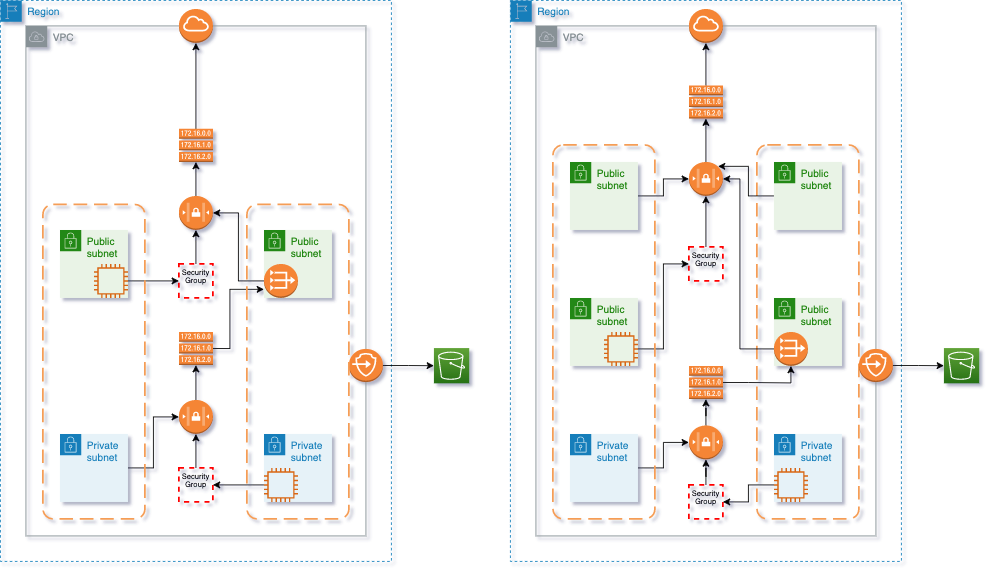

The diagram above was exported from draw.io. Its source (the exported page's mxGraphModel, read from the mxfile embedded in the PNG):
<mxGraphModel dx="2276" dy="905" grid="1" gridSize="10" guides="1" tooltips="1" connect="1" arrows="1" fold="1" page="1" pageScale="1" pageWidth="850" pageHeight="1100" math="0" shadow="0">
  <root>
    <mxCell id="0" />
    <mxCell id="1" parent="0" />
    <mxCell id="2" value="" style="rounded=1;arcSize=10;dashed=1;strokeColor=#F59D56;fillColor=none;gradientColor=none;dashPattern=8 4;strokeWidth=2;fontSize=9;" vertex="1" parent="1">
      <mxGeometry x="260" y="420" width="120" height="440" as="geometry" />
    </mxCell>
    <mxCell id="3" value="Region" style="points=[[0,0],[0.25,0],[0.5,0],[0.75,0],[1,0],[1,0.25],[1,0.5],[1,0.75],[1,1],[0.75,1],[0.5,1],[0.25,1],[0,1],[0,0.75],[0,0.5],[0,0.25]];outlineConnect=0;gradientColor=none;html=1;whiteSpace=wrap;fontSize=12;fontStyle=0;shape=mxgraph.aws4.group;grIcon=mxgraph.aws4.group_region;strokeColor=#147EBA;fillColor=none;verticalAlign=top;align=left;spacingLeft=30;fontColor=#147EBA;dashed=1;" vertex="1" parent="1">
      <mxGeometry x="-630" y="250" width="460" height="660" as="geometry" />
    </mxCell>
    <mxCell id="4" value="Region" style="points=[[0,0],[0.25,0],[0.5,0],[0.75,0],[1,0],[1,0.25],[1,0.5],[1,0.75],[1,1],[0.75,1],[0.5,1],[0.25,1],[0,1],[0,0.75],[0,0.5],[0,0.25]];outlineConnect=0;gradientColor=none;html=1;whiteSpace=wrap;fontSize=12;fontStyle=0;shape=mxgraph.aws4.group;grIcon=mxgraph.aws4.group_region;strokeColor=#147EBA;fillColor=none;verticalAlign=top;align=left;spacingLeft=30;fontColor=#147EBA;dashed=1;" vertex="1" parent="1">
      <mxGeometry x="-30" y="250" width="460" height="660" as="geometry" />
    </mxCell>
    <mxCell id="5" value="VPC" style="outlineConnect=0;gradientColor=none;html=1;whiteSpace=wrap;fontSize=12;fontStyle=0;shape=mxgraph.aws4.group;grIcon=mxgraph.aws4.group_vpc;strokeColor=#879196;fillColor=none;verticalAlign=top;align=left;spacingLeft=30;fontColor=#879196;dashed=0;" vertex="1" parent="1">
      <mxGeometry x="-600" y="280" width="400" height="600" as="geometry" />
    </mxCell>
    <mxCell id="6" value="VPC" style="outlineConnect=0;gradientColor=none;html=1;whiteSpace=wrap;fontSize=12;fontStyle=0;shape=mxgraph.aws4.group;grIcon=mxgraph.aws4.group_vpc;strokeColor=#879196;fillColor=none;verticalAlign=top;align=left;spacingLeft=30;fontColor=#879196;dashed=0;" vertex="1" parent="1">
      <mxGeometry y="280" width="400" height="600" as="geometry" />
    </mxCell>
    <mxCell id="7" style="edgeStyle=orthogonalEdgeStyle;rounded=0;orthogonalLoop=1;jettySize=auto;html=1;entryX=0;entryY=0.5;entryDx=0;entryDy=0;entryPerimeter=0;fontSize=9;" edge="1" source="8" target="28" parent="1">
      <mxGeometry relative="1" as="geometry" />
    </mxCell>
    <mxCell id="8" value="Private subnet" style="points=[[0,0],[0.25,0],[0.5,0],[0.75,0],[1,0],[1,0.25],[1,0.5],[1,0.75],[1,1],[0.75,1],[0.5,1],[0.25,1],[0,1],[0,0.75],[0,0.5],[0,0.25]];outlineConnect=0;gradientColor=none;html=1;whiteSpace=wrap;fontSize=12;fontStyle=0;shape=mxgraph.aws4.group;grIcon=mxgraph.aws4.group_security_group;grStroke=0;strokeColor=#147EBA;fillColor=#E6F2F8;verticalAlign=top;align=left;spacingLeft=30;fontColor=#147EBA;dashed=0;" vertex="1" parent="1">
      <mxGeometry x="-560" y="760" width="80" height="80" as="geometry" />
    </mxCell>
    <mxCell id="9" value="Public subnet" style="points=[[0,0],[0.25,0],[0.5,0],[0.75,0],[1,0],[1,0.25],[1,0.5],[1,0.75],[1,1],[0.75,1],[0.5,1],[0.25,1],[0,1],[0,0.75],[0,0.5],[0,0.25]];outlineConnect=0;gradientColor=none;html=1;whiteSpace=wrap;fontSize=12;fontStyle=0;shape=mxgraph.aws4.group;grIcon=mxgraph.aws4.group_security_group;grStroke=0;strokeColor=#248814;fillColor=#E9F3E6;verticalAlign=top;align=left;spacingLeft=30;fontColor=#248814;dashed=0;" vertex="1" parent="1">
      <mxGeometry x="-560" y="520" width="80" height="80" as="geometry" />
    </mxCell>
    <mxCell id="10" value="Public subnet" style="points=[[0,0],[0.25,0],[0.5,0],[0.75,0],[1,0],[1,0.25],[1,0.5],[1,0.75],[1,1],[0.75,1],[0.5,1],[0.25,1],[0,1],[0,0.75],[0,0.5],[0,0.25]];outlineConnect=0;gradientColor=none;html=1;whiteSpace=wrap;fontSize=12;fontStyle=0;shape=mxgraph.aws4.group;grIcon=mxgraph.aws4.group_security_group;grStroke=0;strokeColor=#248814;fillColor=#E9F3E6;verticalAlign=top;align=left;spacingLeft=30;fontColor=#248814;dashed=0;" vertex="1" parent="1">
      <mxGeometry x="-320" y="520" width="80" height="80" as="geometry" />
    </mxCell>
    <mxCell id="11" value="Public subnet" style="points=[[0,0],[0.25,0],[0.5,0],[0.75,0],[1,0],[1,0.25],[1,0.5],[1,0.75],[1,1],[0.75,1],[0.5,1],[0.25,1],[0,1],[0,0.75],[0,0.5],[0,0.25]];outlineConnect=0;gradientColor=none;html=1;whiteSpace=wrap;fontSize=12;fontStyle=0;shape=mxgraph.aws4.group;grIcon=mxgraph.aws4.group_security_group;grStroke=0;strokeColor=#248814;fillColor=#E9F3E6;verticalAlign=top;align=left;spacingLeft=30;fontColor=#248814;dashed=0;" vertex="1" parent="1">
      <mxGeometry x="280" y="600" width="80" height="80" as="geometry" />
    </mxCell>
    <mxCell id="12" value="Public subnet" style="points=[[0,0],[0.25,0],[0.5,0],[0.75,0],[1,0],[1,0.25],[1,0.5],[1,0.75],[1,1],[0.75,1],[0.5,1],[0.25,1],[0,1],[0,0.75],[0,0.5],[0,0.25]];outlineConnect=0;gradientColor=none;html=1;whiteSpace=wrap;fontSize=12;fontStyle=0;shape=mxgraph.aws4.group;grIcon=mxgraph.aws4.group_security_group;grStroke=0;strokeColor=#248814;fillColor=#E9F3E6;verticalAlign=top;align=left;spacingLeft=30;fontColor=#248814;dashed=0;" vertex="1" parent="1">
      <mxGeometry x="40" y="600" width="80" height="80" as="geometry" />
    </mxCell>
    <mxCell id="13" style="edgeStyle=orthogonalEdgeStyle;rounded=0;orthogonalLoop=1;jettySize=auto;html=1;entryX=0.855;entryY=0.13;entryDx=0;entryDy=0;entryPerimeter=0;fontSize=9;" edge="1" source="14" target="26" parent="1">
      <mxGeometry relative="1" as="geometry" />
    </mxCell>
    <mxCell id="14" value="Public subnet" style="points=[[0,0],[0.25,0],[0.5,0],[0.75,0],[1,0],[1,0.25],[1,0.5],[1,0.75],[1,1],[0.75,1],[0.5,1],[0.25,1],[0,1],[0,0.75],[0,0.5],[0,0.25]];outlineConnect=0;gradientColor=none;html=1;whiteSpace=wrap;fontSize=12;fontStyle=0;shape=mxgraph.aws4.group;grIcon=mxgraph.aws4.group_security_group;grStroke=0;strokeColor=#248814;fillColor=#E9F3E6;verticalAlign=top;align=left;spacingLeft=30;fontColor=#248814;dashed=0;" vertex="1" parent="1">
      <mxGeometry x="280" y="440" width="80" height="80" as="geometry" />
    </mxCell>
    <mxCell id="15" style="edgeStyle=orthogonalEdgeStyle;rounded=0;orthogonalLoop=1;jettySize=auto;html=1;entryX=0;entryY=0.5;entryDx=0;entryDy=0;entryPerimeter=0;fontSize=9;" edge="1" source="16" target="26" parent="1">
      <mxGeometry relative="1" as="geometry" />
    </mxCell>
    <mxCell id="16" value="Public subnet" style="points=[[0,0],[0.25,0],[0.5,0],[0.75,0],[1,0],[1,0.25],[1,0.5],[1,0.75],[1,1],[0.75,1],[0.5,1],[0.25,1],[0,1],[0,0.75],[0,0.5],[0,0.25]];outlineConnect=0;gradientColor=none;html=1;whiteSpace=wrap;fontSize=12;fontStyle=0;shape=mxgraph.aws4.group;grIcon=mxgraph.aws4.group_security_group;grStroke=0;strokeColor=#248814;fillColor=#E9F3E6;verticalAlign=top;align=left;spacingLeft=30;fontColor=#248814;dashed=0;" vertex="1" parent="1">
      <mxGeometry x="40" y="440" width="80" height="80" as="geometry" />
    </mxCell>
    <mxCell id="17" value="Private subnet" style="points=[[0,0],[0.25,0],[0.5,0],[0.75,0],[1,0],[1,0.25],[1,0.5],[1,0.75],[1,1],[0.75,1],[0.5,1],[0.25,1],[0,1],[0,0.75],[0,0.5],[0,0.25]];outlineConnect=0;gradientColor=none;html=1;whiteSpace=wrap;fontSize=12;fontStyle=0;shape=mxgraph.aws4.group;grIcon=mxgraph.aws4.group_security_group;grStroke=0;strokeColor=#147EBA;fillColor=#E6F2F8;verticalAlign=top;align=left;spacingLeft=30;fontColor=#147EBA;dashed=0;" vertex="1" parent="1">
      <mxGeometry x="-320" y="760" width="80" height="80" as="geometry" />
    </mxCell>
    <mxCell id="18" style="edgeStyle=orthogonalEdgeStyle;rounded=0;orthogonalLoop=1;jettySize=auto;html=1;entryX=0;entryY=0.5;entryDx=0;entryDy=0;entryPerimeter=0;fontSize=9;" edge="1" source="19" target="24" parent="1">
      <mxGeometry relative="1" as="geometry" />
    </mxCell>
    <mxCell id="19" value="Private subnet" style="points=[[0,0],[0.25,0],[0.5,0],[0.75,0],[1,0],[1,0.25],[1,0.5],[1,0.75],[1,1],[0.75,1],[0.5,1],[0.25,1],[0,1],[0,0.75],[0,0.5],[0,0.25]];outlineConnect=0;gradientColor=none;html=1;whiteSpace=wrap;fontSize=12;fontStyle=0;shape=mxgraph.aws4.group;grIcon=mxgraph.aws4.group_security_group;grStroke=0;strokeColor=#147EBA;fillColor=#E6F2F8;verticalAlign=top;align=left;spacingLeft=30;fontColor=#147EBA;dashed=0;" vertex="1" parent="1">
      <mxGeometry x="40" y="760" width="80" height="80" as="geometry" />
    </mxCell>
    <mxCell id="20" value="Private subnet" style="points=[[0,0],[0.25,0],[0.5,0],[0.75,0],[1,0],[1,0.25],[1,0.5],[1,0.75],[1,1],[0.75,1],[0.5,1],[0.25,1],[0,1],[0,0.75],[0,0.5],[0,0.25]];outlineConnect=0;gradientColor=none;html=1;whiteSpace=wrap;fontSize=12;fontStyle=0;shape=mxgraph.aws4.group;grIcon=mxgraph.aws4.group_security_group;grStroke=0;strokeColor=#147EBA;fillColor=#E6F2F8;verticalAlign=top;align=left;spacingLeft=30;fontColor=#147EBA;dashed=0;" vertex="1" parent="1">
      <mxGeometry x="280" y="760" width="80" height="80" as="geometry" />
    </mxCell>
    <mxCell id="21" style="edgeStyle=orthogonalEdgeStyle;rounded=0;orthogonalLoop=1;jettySize=auto;html=1;entryX=0.5;entryY=1;entryDx=0;entryDy=0;entryPerimeter=0;fontSize=9;" edge="1" source="22" target="46" parent="1">
      <mxGeometry relative="1" as="geometry" />
    </mxCell>
    <mxCell id="22" value="" style="outlineConnect=0;dashed=0;verticalLabelPosition=bottom;verticalAlign=top;align=center;html=1;shape=mxgraph.aws3.network_access_controllist;fillColor=#F58534;gradientColor=none;fontSize=9;" vertex="1" parent="1">
      <mxGeometry x="-420" y="480" width="40" height="40" as="geometry" />
    </mxCell>
    <mxCell id="23" style="edgeStyle=orthogonalEdgeStyle;rounded=0;orthogonalLoop=1;jettySize=auto;html=1;entryX=0.5;entryY=1;entryDx=0;entryDy=0;entryPerimeter=0;fontSize=9;" edge="1" source="24" target="40" parent="1">
      <mxGeometry relative="1" as="geometry" />
    </mxCell>
    <mxCell id="24" value="" style="outlineConnect=0;dashed=0;verticalLabelPosition=bottom;verticalAlign=top;align=center;html=1;shape=mxgraph.aws3.network_access_controllist;fillColor=#F58534;gradientColor=none;fontSize=9;" vertex="1" parent="1">
      <mxGeometry x="180" y="750" width="40" height="40" as="geometry" />
    </mxCell>
    <mxCell id="25" style="edgeStyle=orthogonalEdgeStyle;rounded=0;orthogonalLoop=1;jettySize=auto;html=1;entryX=0.5;entryY=1;entryDx=0;entryDy=0;entryPerimeter=0;fontSize=9;" edge="1" source="26" target="42" parent="1">
      <mxGeometry relative="1" as="geometry" />
    </mxCell>
    <mxCell id="26" value="" style="outlineConnect=0;dashed=0;verticalLabelPosition=bottom;verticalAlign=top;align=center;html=1;shape=mxgraph.aws3.network_access_controllist;fillColor=#F58534;gradientColor=none;fontSize=9;" vertex="1" parent="1">
      <mxGeometry x="180" y="440" width="40" height="40" as="geometry" />
    </mxCell>
    <mxCell id="27" style="edgeStyle=orthogonalEdgeStyle;rounded=0;orthogonalLoop=1;jettySize=auto;html=1;entryX=0.5;entryY=1;entryDx=0;entryDy=0;entryPerimeter=0;fontSize=9;" edge="1" source="28" target="44" parent="1">
      <mxGeometry relative="1" as="geometry" />
    </mxCell>
    <mxCell id="28" value="" style="outlineConnect=0;dashed=0;verticalLabelPosition=bottom;verticalAlign=top;align=center;html=1;shape=mxgraph.aws3.network_access_controllist;fillColor=#F58534;gradientColor=none;fontSize=9;" vertex="1" parent="1">
      <mxGeometry x="-420" y="720" width="40" height="40" as="geometry" />
    </mxCell>
    <mxCell id="29" style="edgeStyle=orthogonalEdgeStyle;rounded=0;orthogonalLoop=1;jettySize=auto;html=1;entryX=0.5;entryY=1;entryDx=0;entryDy=0;entryPerimeter=0;fontSize=9;" edge="1" source="30" target="24" parent="1">
      <mxGeometry relative="1" as="geometry" />
    </mxCell>
    <mxCell id="30" value="Security Group" style="fontStyle=0;verticalAlign=top;align=center;spacingTop=-2;fillColor=none;rounded=0;whiteSpace=wrap;html=1;strokeColor=#FF0000;strokeWidth=2;dashed=1;container=1;collapsible=0;expand=0;recursiveResize=0;fontSize=9;" vertex="1" parent="1">
      <mxGeometry x="180" y="820" width="40" height="40" as="geometry" />
    </mxCell>
    <mxCell id="31" style="edgeStyle=orthogonalEdgeStyle;rounded=0;orthogonalLoop=1;jettySize=auto;html=1;entryX=0.5;entryY=1;entryDx=0;entryDy=0;entryPerimeter=0;fontSize=9;" edge="1" source="32" target="26" parent="1">
      <mxGeometry relative="1" as="geometry" />
    </mxCell>
    <mxCell id="32" value="Security Group" style="fontStyle=0;verticalAlign=top;align=center;spacingTop=-2;fillColor=none;rounded=0;whiteSpace=wrap;html=1;strokeColor=#FF0000;strokeWidth=2;dashed=1;container=1;collapsible=0;expand=0;recursiveResize=0;fontSize=9;" vertex="1" parent="1">
      <mxGeometry x="180" y="540" width="40" height="40" as="geometry" />
    </mxCell>
    <mxCell id="33" style="edgeStyle=orthogonalEdgeStyle;rounded=0;orthogonalLoop=1;jettySize=auto;html=1;entryX=0.5;entryY=1;entryDx=0;entryDy=0;entryPerimeter=0;fontSize=9;" edge="1" source="34" target="28" parent="1">
      <mxGeometry relative="1" as="geometry" />
    </mxCell>
    <mxCell id="34" value="Security Group" style="fontStyle=0;verticalAlign=top;align=center;spacingTop=-2;fillColor=none;rounded=0;whiteSpace=wrap;html=1;strokeColor=#FF0000;strokeWidth=2;dashed=1;container=1;collapsible=0;expand=0;recursiveResize=0;fontSize=9;" vertex="1" parent="1">
      <mxGeometry x="-420" y="800" width="40" height="40" as="geometry" />
    </mxCell>
    <mxCell id="35" style="edgeStyle=orthogonalEdgeStyle;rounded=0;orthogonalLoop=1;jettySize=auto;html=1;entryX=0.5;entryY=1;entryDx=0;entryDy=0;entryPerimeter=0;fontSize=9;" edge="1" source="36" target="22" parent="1">
      <mxGeometry relative="1" as="geometry" />
    </mxCell>
    <mxCell id="36" value="Security Group" style="fontStyle=0;verticalAlign=top;align=center;spacingTop=-2;fillColor=none;rounded=0;whiteSpace=wrap;html=1;strokeColor=#FF0000;strokeWidth=2;dashed=1;container=1;collapsible=0;expand=0;recursiveResize=0;fontSize=9;" vertex="1" parent="1">
      <mxGeometry x="-420" y="560" width="40" height="40" as="geometry" />
    </mxCell>
    <mxCell id="37" value="" style="outlineConnect=0;dashed=0;verticalLabelPosition=bottom;verticalAlign=top;align=center;html=1;shape=mxgraph.aws3.internet_gateway;fillColor=#F58534;gradientColor=none;fontSize=9;" vertex="1" parent="1">
      <mxGeometry x="180" y="260" width="40" height="40" as="geometry" />
    </mxCell>
    <mxCell id="38" value="" style="outlineConnect=0;dashed=0;verticalLabelPosition=bottom;verticalAlign=top;align=center;html=1;shape=mxgraph.aws3.internet_gateway;fillColor=#F58534;gradientColor=none;fontSize=9;" vertex="1" parent="1">
      <mxGeometry x="-420" y="260" width="40" height="40" as="geometry" />
    </mxCell>
    <mxCell id="39" style="edgeStyle=orthogonalEdgeStyle;rounded=0;orthogonalLoop=1;jettySize=auto;html=1;entryX=0.5;entryY=1;entryDx=0;entryDy=0;entryPerimeter=0;" edge="1" source="40" target="52" parent="1">
      <mxGeometry relative="1" as="geometry" />
    </mxCell>
    <mxCell id="40" value="" style="outlineConnect=0;dashed=0;verticalLabelPosition=bottom;verticalAlign=top;align=center;html=1;shape=mxgraph.aws3.route_table;fillColor=#F58536;gradientColor=none;fontSize=9;" vertex="1" parent="1">
      <mxGeometry x="180" y="680" width="40" height="39" as="geometry" />
    </mxCell>
    <mxCell id="41" style="edgeStyle=orthogonalEdgeStyle;rounded=0;orthogonalLoop=1;jettySize=auto;html=1;entryX=0.5;entryY=1;entryDx=0;entryDy=0;entryPerimeter=0;fontSize=9;" edge="1" source="42" target="37" parent="1">
      <mxGeometry relative="1" as="geometry" />
    </mxCell>
    <mxCell id="42" value="" style="outlineConnect=0;dashed=0;verticalLabelPosition=bottom;verticalAlign=top;align=center;html=1;shape=mxgraph.aws3.route_table;fillColor=#F58536;gradientColor=none;fontSize=9;" vertex="1" parent="1">
      <mxGeometry x="180" y="350" width="40" height="39" as="geometry" />
    </mxCell>
    <mxCell id="43" style="edgeStyle=orthogonalEdgeStyle;rounded=0;orthogonalLoop=1;jettySize=auto;html=1;entryX=0.167;entryY=0.27;entryDx=0;entryDy=0;entryPerimeter=0;" edge="1" source="44" target="66" parent="1">
      <mxGeometry relative="1" as="geometry" />
    </mxCell>
    <mxCell id="44" value="" style="outlineConnect=0;dashed=0;verticalLabelPosition=bottom;verticalAlign=top;align=center;html=1;shape=mxgraph.aws3.route_table;fillColor=#F58536;gradientColor=none;fontSize=9;" vertex="1" parent="1">
      <mxGeometry x="-420" y="640" width="40" height="39" as="geometry" />
    </mxCell>
    <mxCell id="45" style="edgeStyle=orthogonalEdgeStyle;rounded=0;orthogonalLoop=1;jettySize=auto;html=1;entryX=0.5;entryY=1;entryDx=0;entryDy=0;entryPerimeter=0;" edge="1" source="46" target="38" parent="1">
      <mxGeometry relative="1" as="geometry" />
    </mxCell>
    <mxCell id="46" value="" style="outlineConnect=0;dashed=0;verticalLabelPosition=bottom;verticalAlign=top;align=center;html=1;shape=mxgraph.aws3.route_table;fillColor=#F58536;gradientColor=none;fontSize=9;" vertex="1" parent="1">
      <mxGeometry x="-420" y="401" width="40" height="39" as="geometry" />
    </mxCell>
    <mxCell id="47" style="edgeStyle=orthogonalEdgeStyle;rounded=0;orthogonalLoop=1;jettySize=auto;html=1;entryX=0;entryY=0.5;entryDx=0;entryDy=0;entryPerimeter=0;fontSize=9;" edge="1" source="48" target="64" parent="1">
      <mxGeometry relative="1" as="geometry" />
    </mxCell>
    <mxCell id="48" value="" style="outlineConnect=0;dashed=0;verticalLabelPosition=bottom;verticalAlign=top;align=center;html=1;shape=mxgraph.aws3.endpoints;fillColor=#F58536;gradientColor=none;fontSize=9;" vertex="1" parent="1">
      <mxGeometry x="380" y="660" width="40" height="39" as="geometry" />
    </mxCell>
    <mxCell id="49" style="edgeStyle=orthogonalEdgeStyle;rounded=0;orthogonalLoop=1;jettySize=auto;html=1;entryX=0;entryY=0.5;entryDx=0;entryDy=0;entryPerimeter=0;fontSize=9;" edge="1" source="50" target="63" parent="1">
      <mxGeometry relative="1" as="geometry" />
    </mxCell>
    <mxCell id="50" value="" style="outlineConnect=0;dashed=0;verticalLabelPosition=bottom;verticalAlign=top;align=center;html=1;shape=mxgraph.aws3.endpoints;fillColor=#F58536;gradientColor=none;fontSize=9;" vertex="1" parent="1">
      <mxGeometry x="-220" y="660" width="40" height="39" as="geometry" />
    </mxCell>
    <mxCell id="51" style="edgeStyle=orthogonalEdgeStyle;rounded=0;orthogonalLoop=1;jettySize=auto;html=1;entryX=1;entryY=0.5;entryDx=0;entryDy=0;entryPerimeter=0;fontSize=9;" edge="1" source="52" target="26" parent="1">
      <mxGeometry relative="1" as="geometry">
        <Array as="points">
          <mxPoint x="240" y="660" />
          <mxPoint x="240" y="460" />
        </Array>
      </mxGeometry>
    </mxCell>
    <mxCell id="52" value="" style="outlineConnect=0;dashed=0;verticalLabelPosition=bottom;verticalAlign=top;align=center;html=1;shape=mxgraph.aws3.vpc_nat_gateway;fillColor=#F58536;gradientColor=none;fontSize=9;" vertex="1" parent="1">
      <mxGeometry x="280" y="640" width="40" height="40" as="geometry" />
    </mxCell>
    <mxCell id="53" style="edgeStyle=orthogonalEdgeStyle;rounded=0;orthogonalLoop=1;jettySize=auto;html=1;entryX=1;entryY=0.5;entryDx=0;entryDy=0;entryPerimeter=0;fontSize=9;" edge="1" source="54" target="22" parent="1">
      <mxGeometry relative="1" as="geometry" />
    </mxCell>
    <mxCell id="54" value="" style="outlineConnect=0;dashed=0;verticalLabelPosition=bottom;verticalAlign=top;align=center;html=1;shape=mxgraph.aws3.vpc_nat_gateway;fillColor=#F58536;gradientColor=none;fontSize=9;" vertex="1" parent="1">
      <mxGeometry x="-320" y="560" width="40" height="40" as="geometry" />
    </mxCell>
    <mxCell id="55" style="edgeStyle=orthogonalEdgeStyle;rounded=0;orthogonalLoop=1;jettySize=auto;html=1;entryX=0;entryY=0.5;entryDx=0;entryDy=0;fontSize=9;" edge="1" source="56" target="32" parent="1">
      <mxGeometry relative="1" as="geometry" />
    </mxCell>
    <mxCell id="56" value="" style="outlineConnect=0;fontColor=#232F3E;gradientColor=none;fillColor=#D86613;strokeColor=none;dashed=0;verticalLabelPosition=bottom;verticalAlign=top;align=center;html=1;fontSize=12;fontStyle=0;aspect=fixed;pointerEvents=1;shape=mxgraph.aws4.instance2;" vertex="1" parent="1">
      <mxGeometry x="80" y="640" width="40" height="40" as="geometry" />
    </mxCell>
    <mxCell id="57" style="edgeStyle=orthogonalEdgeStyle;rounded=0;orthogonalLoop=1;jettySize=auto;html=1;entryX=1;entryY=0.5;entryDx=0;entryDy=0;fontSize=9;" edge="1" source="58" target="30" parent="1">
      <mxGeometry relative="1" as="geometry" />
    </mxCell>
    <mxCell id="58" value="" style="outlineConnect=0;fontColor=#232F3E;gradientColor=none;fillColor=#D86613;strokeColor=none;dashed=0;verticalLabelPosition=bottom;verticalAlign=top;align=center;html=1;fontSize=12;fontStyle=0;aspect=fixed;pointerEvents=1;shape=mxgraph.aws4.instance2;" vertex="1" parent="1">
      <mxGeometry x="280" y="800" width="40" height="40" as="geometry" />
    </mxCell>
    <mxCell id="59" style="edgeStyle=orthogonalEdgeStyle;rounded=0;orthogonalLoop=1;jettySize=auto;html=1;entryX=1;entryY=0.5;entryDx=0;entryDy=0;fontSize=9;" edge="1" source="60" target="34" parent="1">
      <mxGeometry relative="1" as="geometry" />
    </mxCell>
    <mxCell id="60" value="" style="outlineConnect=0;fontColor=#232F3E;gradientColor=none;fillColor=#D86613;strokeColor=none;dashed=0;verticalLabelPosition=bottom;verticalAlign=top;align=center;html=1;fontSize=12;fontStyle=0;aspect=fixed;pointerEvents=1;shape=mxgraph.aws4.instance2;" vertex="1" parent="1">
      <mxGeometry x="-320" y="800" width="40" height="40" as="geometry" />
    </mxCell>
    <mxCell id="61" style="edgeStyle=orthogonalEdgeStyle;rounded=0;orthogonalLoop=1;jettySize=auto;html=1;entryX=0;entryY=0.5;entryDx=0;entryDy=0;fontSize=9;" edge="1" source="62" target="36" parent="1">
      <mxGeometry relative="1" as="geometry" />
    </mxCell>
    <mxCell id="62" value="" style="outlineConnect=0;fontColor=#232F3E;gradientColor=none;fillColor=#D86613;strokeColor=none;dashed=0;verticalLabelPosition=bottom;verticalAlign=top;align=center;html=1;fontSize=12;fontStyle=0;aspect=fixed;pointerEvents=1;shape=mxgraph.aws4.instance2;" vertex="1" parent="1">
      <mxGeometry x="-520" y="560" width="40" height="40" as="geometry" />
    </mxCell>
    <mxCell id="63" value="" style="points=[[0,0,0],[0.25,0,0],[0.5,0,0],[0.75,0,0],[1,0,0],[0,1,0],[0.25,1,0],[0.5,1,0],[0.75,1,0],[1,1,0],[0,0.25,0],[0,0.5,0],[0,0.75,0],[1,0.25,0],[1,0.5,0],[1,0.75,0]];outlineConnect=0;fontColor=#232F3E;gradientColor=#60A337;gradientDirection=north;fillColor=#277116;strokeColor=#ffffff;dashed=0;verticalLabelPosition=bottom;verticalAlign=top;align=center;html=1;fontSize=12;fontStyle=0;aspect=fixed;shape=mxgraph.aws4.resourceIcon;resIcon=mxgraph.aws4.s3;" vertex="1" parent="1">
      <mxGeometry x="-120" y="659" width="41.5" height="41.5" as="geometry" />
    </mxCell>
    <mxCell id="64" value="" style="points=[[0,0,0],[0.25,0,0],[0.5,0,0],[0.75,0,0],[1,0,0],[0,1,0],[0.25,1,0],[0.5,1,0],[0.75,1,0],[1,1,0],[0,0.25,0],[0,0.5,0],[0,0.75,0],[1,0.25,0],[1,0.5,0],[1,0.75,0]];outlineConnect=0;fontColor=#232F3E;gradientColor=#60A337;gradientDirection=north;fillColor=#277116;strokeColor=#ffffff;dashed=0;verticalLabelPosition=bottom;verticalAlign=top;align=center;html=1;fontSize=12;fontStyle=0;aspect=fixed;shape=mxgraph.aws4.resourceIcon;resIcon=mxgraph.aws4.s3;" vertex="1" parent="1">
      <mxGeometry x="480" y="659" width="41.5" height="41.5" as="geometry" />
    </mxCell>
    <mxCell id="65" value="" style="rounded=1;arcSize=10;dashed=1;strokeColor=#F59D56;fillColor=none;gradientColor=none;dashPattern=8 4;strokeWidth=2;fontSize=9;" vertex="1" parent="1">
      <mxGeometry x="-580" y="490" width="120" height="370" as="geometry" />
    </mxCell>
    <mxCell id="66" value="" style="rounded=1;arcSize=10;dashed=1;strokeColor=#F59D56;fillColor=none;gradientColor=none;dashPattern=8 4;strokeWidth=2;fontSize=9;" vertex="1" parent="1">
      <mxGeometry x="-340" y="490" width="120" height="370" as="geometry" />
    </mxCell>
    <mxCell id="67" value="" style="rounded=1;arcSize=10;dashed=1;strokeColor=#F59D56;fillColor=none;gradientColor=none;dashPattern=8 4;strokeWidth=2;fontSize=9;" vertex="1" parent="1">
      <mxGeometry x="20" y="420" width="120" height="440" as="geometry" />
    </mxCell>
  </root>
</mxGraphModel>